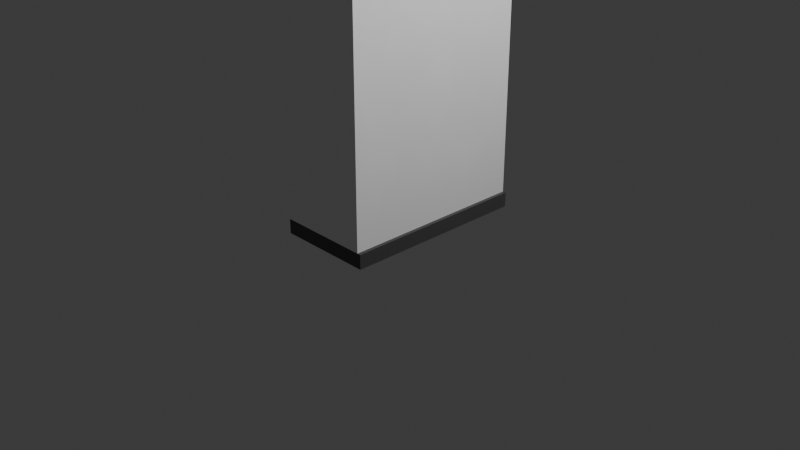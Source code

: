 # Source: wall.blend  (saved by Blender 4.2.66; exported with 4.5.12 LTS)
import bpy
from mathutils import Matrix  # noqa: F401  (used for matrix-valued properties, if any)

bpy.ops.wm.read_factory_settings(use_empty=True)
scene = bpy.context.scene
scene.name = 'Scene'

# ---- collections
col_collection = bpy.data.collections.new('Collection'); scene.collection.children.link(col_collection)

# ---- materials (node trees are filled in below, after node groups)
mat_material_001 = bpy.data.materials.new('Material.001')
mat_material_001.use_transparent_shadow = False
mat_material_003 = bpy.data.materials.new('Material.003')
mat_material_003.use_transparent_shadow = False

# ---- material node trees
mat_material_001.use_nodes = True; mat_material_001.node_tree.nodes.clear()
_N = mat_material_001.node_tree.nodes; _L = mat_material_001.node_tree.links
n0 = _N.new('ShaderNodeBsdfPrincipled'); n0.name = 'Principled BSDF'; n0.location = (10, 300)
n0.inputs[0].default_value = (1.0, 1.0, 1.0, 1.0)
n0.inputs[3].default_value = 1.45
n1 = _N.new('ShaderNodeOutputMaterial'); n1.name = 'Material Output'; n1.location = (300, 300)
n2 = _N.new('ShaderNodeTexNoise'); n2.name = 'Noise Texture'; n2.location = (-275, 374)
_L.new(n0.outputs[0], n1.inputs[0])
_L.new(n2.outputs[0], n0.inputs[2])
n1.is_active_output = True
mat_material_003.use_nodes = True; mat_material_003.node_tree.nodes.clear()
_N = mat_material_003.node_tree.nodes; _L = mat_material_003.node_tree.links
n0 = _N.new('ShaderNodeBsdfPrincipled'); n0.name = 'Principled BSDF'; n0.location = (10, 300)
n0.inputs[0].default_value = (0.0724, 0.0724, 0.0724, 1.0)
n0.inputs[3].default_value = 1.45
n1 = _N.new('ShaderNodeOutputMaterial'); n1.name = 'Material Output'; n1.location = (300, 300)
_L.new(n0.outputs[0], n1.inputs[0])
n1.is_active_output = True

# ---- world
world_world = bpy.data.worlds.new('World'); scene.world = world_world
world_world.use_nodes = True; world_world.node_tree.nodes.clear()
_N = world_world.node_tree.nodes; _L = world_world.node_tree.links
n0 = _N.new('ShaderNodeOutputWorld'); n0.name = 'World Output'; n0.location = (300, 300)
n1 = _N.new('ShaderNodeBackground'); n1.name = 'Background'; n1.location = (10, 300)
n1.inputs[0].default_value = (0.05088, 0.05088, 0.05088, 1.0)
_L.new(n1.outputs[0], n0.inputs[0])
n0.is_active_output = True
world_world.color = (0.05088, 0.05088, 0.05088)
world_world.use_sun_shadow = False
world_world.sun_shadow_jitter_overblur = 0.0

# ---- cameras
cam_camera = bpy.data.cameras.new('Camera')
cam_camera.clip_end = 100.0
cam_camera.ortho_scale = 7.314

# ---- lights
light_light = bpy.data.lights.new('Light', 'POINT')
light_light.transmission_factor = 0.0
light_light.use_soft_falloff = False
light_light.energy = 1000.0
light_light.shadow_soft_size = 0.1
light_light.shadow_maximum_resolution = 0.006
light_light.use_absolute_resolution = True

# ---- meshes
me_cube_002 = bpy.data.meshes.new('Cube.002')
me_cube_002.from_pydata([(-1.0, -1.0, -1.0), (-1.0, -1.0, 0.6622), (-1.0, 1.0, -1.0), (-1.0, 1.0, 0.6622), (1.0, -1.0, -1.0), (1.0, -1.0, 0.6622), (1.0, 1.0, -1.0), (1.0, 1.0, 0.6622), (-1.0, -1.0, -0.922), (-1.0, 1.0, -0.922), (1.0, 1.0, -0.922), (1.0, -1.0, -0.922), (1.076, 1.0, -0.922), (1.076, 1.0, -1.0), (1.076, -1.0, -1.0), (1.076, -1.0, -0.922)], [], [(8, 1, 3, 9), (9, 3, 7, 10), (10, 7, 5, 11), (11, 5, 1, 8), (2, 6, 4, 0), (7, 3, 1, 5), (4, 11, 8, 0), (11, 4, 14, 15), (2, 9, 10, 6), (0, 8, 9, 2), (13, 12, 15, 14), (4, 6, 13, 14), (6, 10, 12, 13), (10, 11, 15, 12)])
me_cube_002.polygons.foreach_set('material_index', [0, 0, 0, 0, 1, 0, 1, 1, 1, 1, 1, 0, 1, 1])
_uv = me_cube_002.uv_layers.new(name='UVMap')
_uv.uv.foreach_set('vector', [0.3848, 0.0, 0.625, 0.0, 0.625, 0.25, 0.3848, 0.25, 0.3848, 0.25, 0.625, 0.25, 0.625, 0.5, 0.3848, 0.5, 0.3848, 0.5, 0.625, 0.5, 0.625, 0.75, 0.3848, 0.75, 0.3848, 0.75, 0.625, 0.75, 0.625, 1.0, 0.3848, 1.0, 0.125, 0.5, 0.375, 0.5, 0.375, 0.75, 0.125, 0.75, 0.625, 0.5, 0.875, 0.5, 0.875, 0.75, 0.625, 0.75, 0.375, 0.75, 0.3848, 0.75, 0.3848, 1.0, 0.375, 1.0, 0.3848, 0.75, 0.375, 0.75, 0.375, 0.75, 0.3848, 0.75, 0.375, 0.25, 0.3848, 0.25, 0.3848, 0.5, 0.375, 0.5, 0.375, 0.0, 0.3848, 0.0, 0.3848, 0.25, 0.375, 0.25, 0.375, 0.5, 0.3848, 0.5, 0.3848, 0.75, 0.375, 0.75, 0.375, 0.75, 0.375, 0.5, 0.375, 0.5, 0.375, 0.75, 0.375, 0.5, 0.3848, 0.5, 0.3848, 0.5, 0.375, 0.5, 0.3848, 0.5, 0.3848, 0.75, 0.3848, 0.75, 0.3848, 0.5])
me_cube_002.materials.append(mat_material_001)
me_cube_002.materials.append(mat_material_003)
me_cube_002.update()

# ---- objects
ob_light = bpy.data.objects.new('Light', light_light)
ob_camera = bpy.data.objects.new('Camera', cam_camera)
ob_cube = bpy.data.objects.new('Cube', me_cube_002)

# ---- transforms, parenting, visibility, modifiers, constraints
ob_light.location = (4.076, 1.005, 5.904)
ob_light.rotation_euler = (0.6503, 0.05522, 1.866)
ob_light.lock_rotations_4d = False
ob_light.empty_display_type = 'ARROWS'
ob_light.color = (0.0, 0.0, 0.0, 0.0)
ob_light.lineart.crease_threshold = 0.0
ob_camera.location = (7.359, -6.926, 4.958)
ob_camera.rotation_euler = (1.109, 0.0, 0.8149)
ob_camera.lock_rotations_4d = False
ob_camera.empty_display_type = 'ARROWS'
ob_camera.color = (0.0, 0.0, 0.0, 0.0)
ob_camera.display_type = 'WIRE'
ob_camera.lineart.crease_threshold = 0.0
ob_cube.location = (0.0, 0.0, 2.0)
ob_cube.scale = (0.5, 1.0, 2.0)

# ---- collection membership
col_collection.objects.link(ob_light)
col_collection.objects.link(ob_camera)
col_collection.objects.link(ob_cube)

# ---- scene / render settings (as saved in the file)
scene.camera = ob_camera
scene.frame_start = 1; scene.frame_end = 250; scene.frame_set(1)
scene.render.engine = 'BLENDER_EEVEE_NEXT'
scene.cycles.sampling_pattern = 'TABULATED_SOBOL'
bpy.context.view_layer.update()
